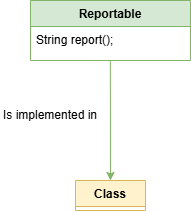

The diagram above was exported from draw.io. Its source (the exported page's mxGraphModel, read from the mxfile embedded in the PNG):
<mxGraphModel dx="439" dy="655" grid="1" gridSize="10" guides="1" tooltips="1" connect="1" arrows="1" fold="1" page="1" pageScale="1" pageWidth="827" pageHeight="1169" math="0" shadow="0">
  <root>
    <mxCell id="p_MNImQhK1NO_2m6hMcp-0" />
    <mxCell id="p_MNImQhK1NO_2m6hMcp-1" parent="p_MNImQhK1NO_2m6hMcp-0" />
    <mxCell id="p_MNImQhK1NO_2m6hMcp-6" value="Reportable" style="swimlane;fontStyle=1;align=center;verticalAlign=top;childLayout=stackLayout;horizontal=1;startSize=26;horizontalStack=0;resizeParent=1;resizeParentMax=0;resizeLast=0;collapsible=1;marginBottom=0;whiteSpace=wrap;html=1;fillColor=#d5e8d4;strokeColor=#82b366;" vertex="1" parent="p_MNImQhK1NO_2m6hMcp-1">
      <mxGeometry x="240" y="300" width="160" height="60" as="geometry" />
    </mxCell>
    <mxCell id="p_MNImQhK1NO_2m6hMcp-7" value="String report();" style="text;strokeColor=none;fillColor=none;align=left;verticalAlign=top;spacingLeft=4;spacingRight=4;overflow=hidden;rotatable=0;points=[[0,0.5],[1,0.5]];portConstraint=eastwest;whiteSpace=wrap;html=1;" vertex="1" parent="p_MNImQhK1NO_2m6hMcp-6">
      <mxGeometry y="26" width="160" height="34" as="geometry" />
    </mxCell>
    <mxCell id="p_MNImQhK1NO_2m6hMcp-8" value="Class" style="swimlane;fontStyle=1;align=center;verticalAlign=top;childLayout=stackLayout;horizontal=1;startSize=26;horizontalStack=0;resizeParent=1;resizeParentMax=0;resizeLast=0;collapsible=1;marginBottom=0;whiteSpace=wrap;html=1;fillColor=#fff2cc;strokeColor=#d6b656;" vertex="1" collapsed="1" parent="p_MNImQhK1NO_2m6hMcp-1">
      <mxGeometry x="285" y="480" width="70" height="30" as="geometry">
        <mxRectangle x="240" y="480" width="160" height="78" as="alternateBounds" />
      </mxGeometry>
    </mxCell>
    <mxCell id="p_MNImQhK1NO_2m6hMcp-13" value="Is implemented in" style="text;html=1;align=center;verticalAlign=middle;whiteSpace=wrap;rounded=0;" vertex="1" parent="p_MNImQhK1NO_2m6hMcp-1">
      <mxGeometry x="210" y="400" width="100" height="30" as="geometry" />
    </mxCell>
    <mxCell id="p_MNImQhK1NO_2m6hMcp-16" value="" style="endArrow=classic;html=1;rounded=0;exitX=0.499;exitY=1.013;exitDx=0;exitDy=0;exitPerimeter=0;entryX=0.5;entryY=0;entryDx=0;entryDy=0;fillColor=#d5e8d4;strokeColor=#82b366;" edge="1" parent="p_MNImQhK1NO_2m6hMcp-1" source="p_MNImQhK1NO_2m6hMcp-7" target="p_MNImQhK1NO_2m6hMcp-8">
      <mxGeometry width="50" height="50" relative="1" as="geometry">
        <mxPoint x="310" y="350" as="sourcePoint" />
        <mxPoint x="430" y="510" as="targetPoint" />
      </mxGeometry>
    </mxCell>
  </root>
</mxGraphModel>